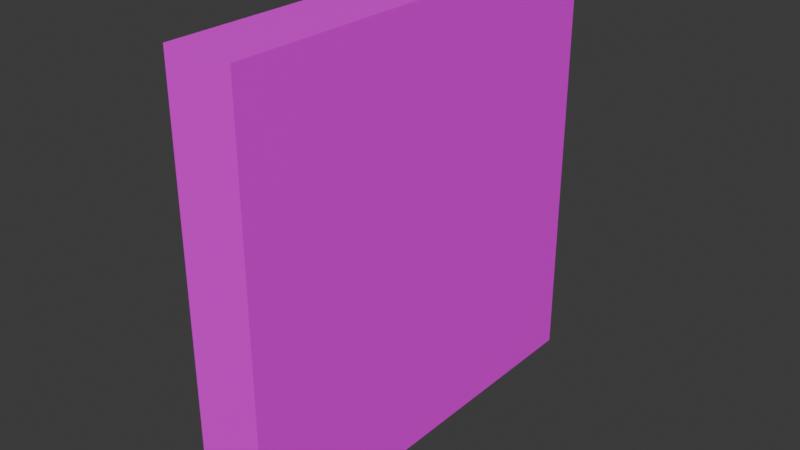 # Source: Emission_map.blend  (saved by Blender 4.0.36; exported with 4.5.12 LTS)
import bpy
from mathutils import Matrix  # noqa: F401  (used for matrix-valued properties, if any)

bpy.ops.wm.read_factory_settings(use_empty=True)
scene = bpy.context.scene
scene.name = 'Scene'

# ---- collections
col_collection = bpy.data.collections.new('Collection'); scene.collection.children.link(col_collection)

# ---- images (referenced by path relative to the original .blend; pixels are not part of the script)
import os
ASSET_DIR = os.environ.get("B2B_ASSET_DIR", "")  # directory of the original .blend (textures are referenced by path, not embedded)
HERE = os.path.dirname(os.path.abspath(__file__))  # packed textures are extracted next to this script under _unpacked/

def load_image(name, relpath, width, height, colorspace="sRGB"):
    """Load a texture the original file referenced (path relative to the .blend, or extracted next to this script)."""
    p = next((c for c in (os.path.join(HERE, relpath), os.path.join(ASSET_DIR, relpath)) if relpath and os.path.exists(c)), "")
    if p:
        img = bpy.data.images.load(p, check_existing=True)
        img.name = name
    else:  # same state as the original file: an image datablock whose file is absent (Cycles renders it pink)
        img = bpy.data.images.new(name, width, height)
        img.source = "FILE"
        img.filepath = "//" + (relpath or name)
    img.colorspace_settings.name = colorspace
    return img
img_concrete_png = load_image('Concrete.png', 'Concrete.png', 1024, 1024, 'sRGB')
img_emissionmaptexture_png = load_image('EmissionMapTexture.png', 'EmissionMapTexture.png', 1024, 1024, 'sRGB')

# ---- materials (node trees are filled in below, after node groups)
mat_material = bpy.data.materials.new('Material')
mat_material.alpha_threshold = 0.0
mat_material.use_transparent_shadow = False
mat_material.roughness = 0.5
mat_material.line_color = (0.0, 0.0, 0.0, 1.0)

# ---- material node trees
mat_material.use_nodes = True; mat_material.node_tree.nodes.clear()
_N = mat_material.node_tree.nodes; _L = mat_material.node_tree.links
n0 = _N.new('ShaderNodeOutputMaterial'); n0.name = 'Material Output'; n0.location = (387, 300)
n1 = _N.new('ShaderNodeBsdfPrincipled'); n1.name = 'Principled BSDF'; n1.location = (97, 300)
n1.inputs[3].default_value = 1.45
n2 = _N.new('ShaderNodeMix'); n2.name = 'Mix'; n2.location = (-147, 285)
n2.data_type = 'RGBA'
n3 = _N.new('ShaderNodeTexImage'); n3.name = 'Image Texture'; n3.location = (-455, 304)
n3.image = img_concrete_png
n4 = _N.new('ShaderNodeTexImage'); n4.name = 'Image Texture.001'; n4.location = (-467, -11)
n4.image = img_emissionmaptexture_png
n5 = _N.new('ShaderNodeUVMap'); n5.name = 'UV Map'; n5.location = (-725, -164)
n5.uv_map = 'Light'
_L.new(n1.outputs[0], n0.inputs[0])
_L.new(n3.outputs[0], n2.inputs[6])
_L.new(n4.outputs[0], n2.inputs[7])
_L.new(n2.outputs[2], n1.inputs[0])
_L.new(n5.outputs[0], n4.inputs[0])
n0.is_active_output = True

# ---- world
world_world = bpy.data.worlds.new('World'); scene.world = world_world
world_world.use_nodes = True; world_world.node_tree.nodes.clear()
_N = world_world.node_tree.nodes; _L = world_world.node_tree.links
n0 = _N.new('ShaderNodeOutputWorld'); n0.name = 'World Output'; n0.location = (300, 300)
n1 = _N.new('ShaderNodeBackground'); n1.name = 'Background'; n1.location = (10, 300)
n1.inputs[0].default_value = (0.05088, 0.05088, 0.05088, 1.0)
_L.new(n1.outputs[0], n0.inputs[0])
n0.is_active_output = True
world_world.color = (0.05088, 0.05088, 0.05088)
world_world.use_sun_shadow = False
world_world.sun_shadow_jitter_overblur = 0.0

# ---- meshes
me_cube = bpy.data.meshes.new('Cube')
me_cube.from_pydata([(1.0, 1.0, 1.0), (1.0, 1.0, -1.0), (1.0, -1.0, 1.0), (1.0, -1.0, -1.0), (-1.0, 1.0, 1.0), (-1.0, 1.0, -1.0), (-1.0, -1.0, 1.0), (-1.0, -1.0, -1.0)], [], [(0, 4, 6, 2), (3, 2, 6, 7), (7, 6, 4, 5), (5, 1, 3, 7), (1, 0, 2, 3), (5, 4, 0, 1)])
_uv = me_cube.uv_layers.new(name='UVMap')
_uv.uv.foreach_set('vector', [1.733, 1.429, 1.733, 1.429, -0.733, 1.429, -0.733, 1.429, -0.733, -0.4288, -0.733, 1.429, -0.733, 1.429, -0.733, -0.4288, -0.733, -0.4288, -0.733, 1.429, 1.733, 1.429, 1.733, -0.4288, 1.733, -0.4288, 1.733, -0.4288, -0.733, -0.4288, -0.733, -0.4288, 1.733, -0.4288, 1.733, 1.429, -0.733, 1.429, -0.733, -0.4288, 1.733, -0.4288, 1.733, 1.429, 1.733, 1.429, 1.733, -0.4288])
_uv.active_render = True
_uv = me_cube.uv_layers.new(name='Light')
_uv.uv.foreach_set('vector', [0.7006, 1.013, 0.7006, 1.013, 0.2994, 1.013, 0.2994, 1.013, 0.2994, 0.378, 0.2994, 1.013, 0.2994, 1.013, 0.2994, 0.378, 0.2994, 0.378, 0.2994, 1.013, 0.7006, 1.013, 0.7006, 0.378, 0.7006, 0.378, 0.7006, 0.378, 0.2994, 0.378, 0.2994, 0.378, 0.7006, 0.378, 0.7006, 1.013, 0.2994, 1.013, 0.2994, 0.378, 0.7006, 0.378, 0.7006, 1.013, 0.7006, 1.013, 0.7006, 0.378])
me_cube.materials.append(mat_material)
me_cube.use_mirror_vertex_groups = False
me_cube.update()

# ---- objects
ob_cube = bpy.data.objects.new('Cube', me_cube)

# ---- transforms, parenting, visibility, modifiers, constraints
ob_cube.location = (0.0, 0.0, 0.0)
ob_cube.scale = (0.1589, 1.0, 1.0)
ob_cube.lock_rotations_4d = False
ob_cube.empty_display_type = 'ARROWS'
ob_cube.lineart.crease_threshold = 0.0

# ---- collection membership
col_collection.objects.link(ob_cube)

# ---- scene / render settings (as saved in the file)
scene.frame_start = 1; scene.frame_end = 250; scene.frame_set(0)
scene.render.engine = 'BLENDER_EEVEE_NEXT'
scene.cycles.sampling_pattern = 'TABULATED_SOBOL'
bpy.context.view_layer.update()

# ---- added for rendering (the .blend has no active camera and no usable light): camera, sun
cam_auto = bpy.data.cameras.new('AutoCamera')
cam_auto.lens = 50.0
cam_auto.sensor_width = 36.0
cam_auto.clip_end = 1000.0
ob_auto_camera = bpy.data.objects.new('AutoCamera', cam_auto)
scene.collection.objects.link(ob_auto_camera)
ob_auto_camera.location = (2.63339, -3.16007, 2.10672)
ob_auto_camera.rotation_euler = (1.09748, -7.21219e-08, 0.694738)
scene.camera = ob_auto_camera
light_auto_sun = bpy.data.lights.new('AutoSun', 'SUN')
light_auto_sun.energy = 3.0
light_auto_sun.angle = 0.0523599
ob_auto_sun = bpy.data.objects.new('AutoSun', light_auto_sun)
scene.collection.objects.link(ob_auto_sun)
ob_auto_sun.rotation_euler = (0.872665, 0.174533, 0.523599)
bpy.context.view_layer.update()
